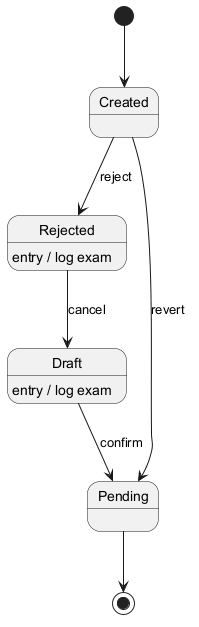

The diagram above was rendered by PlantUML. Its source (embedded in the PNG):
@startuml
skinparam monochrome true
[*] --> Created
Created --> Rejected : reject
Rejected --> Draft : cancel
Rejected : entry / log exam
Draft --> Pending : confirm
Draft : entry / log exam
Created --> Pending : revert
Pending --> [*]
@enduml